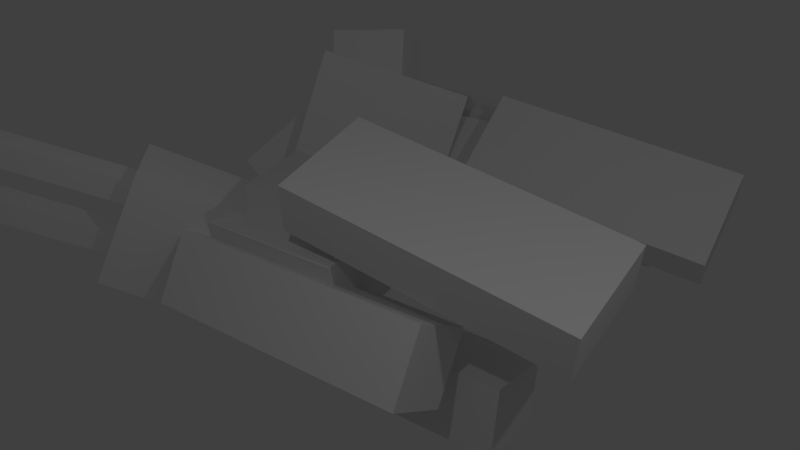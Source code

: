 # Source: Wasp.blend  (saved by Blender 2.68.0; exported with 4.5.12 LTS)
import bpy
from mathutils import Matrix  # noqa: F401  (used for matrix-valued properties, if any)

bpy.ops.wm.read_factory_settings(use_empty=True)
scene = bpy.context.scene
scene.name = 'Scene'

# ---- collections
col_collection_1 = bpy.data.collections.new('Collection 1'); scene.collection.children.link(col_collection_1)

# ---- world
world_world = bpy.data.worlds.new('World'); scene.world = world_world
world_world.color = (0.05088, 0.05088, 0.05088)
world_world.use_sun_shadow = False
world_world.sun_shadow_jitter_overblur = 0.0
world_world.cycles.sampling_method = 'MANUAL'
world_world.cycles.sample_map_resolution = 256

# ---- cameras
cam_camera_001 = bpy.data.cameras.new('Camera.001')
cam_camera_001.clip_end = 100.0
cam_camera_001.lens = 35.0
cam_camera_001.sensor_width = 32.0
cam_camera_001.sensor_height = 18.0
cam_camera_001.ortho_scale = 7.314
cam_camera_001.dof.focus_distance = 0.0
cam_camera_001.dof.aperture_fstop = 128.0

# ---- lights
light_lamp = bpy.data.lights.new('Lamp', 'POINT')
light_lamp.transmission_factor = 0.0
light_lamp.cutoff_distance = 30.0
light_lamp.energy = 100.0
light_lamp.shadow_buffer_clip_start = 1.001
light_lamp.shadow_soft_size = 0.1
light_lamp.shadow_maximum_resolution = 0.006
light_lamp.use_absolute_resolution = True
light_lamp.cycles.use_multiple_importance_sampling = False
light_lamp_001 = bpy.data.lights.new('Lamp.001', 'POINT')
light_lamp_001.transmission_factor = 0.0
light_lamp_001.cutoff_distance = 30.0
light_lamp_001.energy = 100.0
light_lamp_001.shadow_buffer_clip_start = 1.001
light_lamp_001.shadow_soft_size = 0.1
light_lamp_001.shadow_maximum_resolution = 0.006
light_lamp_001.use_absolute_resolution = True
light_lamp_001.cycles.use_multiple_importance_sampling = False

# ---- meshes
me_cube_008 = bpy.data.meshes.new('Cube.008')
me_cube_008.from_pydata([(-1.122, -1.552, -0.2532), (-1.621, -3.095, 0.7873), (0.2277, -4.173, 1.104), (0.7265, -2.63, 0.06326), (-0.9752, -0.5118, 1.441), (-1.474, -2.054, 2.482), (0.3742, -3.132, 2.798), (0.8731, -1.589, 1.758), (-0.6903, 3.367, -3.227), (-2.53, 2.0, -2.813), (-1.266, -0.9839, -0.5231), (0.5741, 0.3827, -0.9365), (-0.8499, 4.228, -1.914), (-2.69, 2.861, -1.501), (-1.426, -0.1228, 0.7893), (0.4145, 1.244, 0.3759), (2.478, -2.901, 0.5235), (2.753, 0.9018, -1.899), (-1.134, 0.8713, -2.901), (-1.409, -2.931, -0.4777), (2.142, -1.09, 3.283), (2.417, 2.713, 0.8603), (-1.47, 2.682, -0.1409), (-1.745, -1.121, 2.282)], [], [(4, 5, 1, 0), (5, 6, 2, 1), (6, 7, 3, 2), (0, 1, 2, 3), (7, 6, 5, 4), (8, 9, 10, 11), (12, 15, 14, 13), (8, 12, 13, 9), (9, 13, 14, 10), (12, 8, 11, 15), (16, 17, 18, 19), (20, 23, 22, 21), (16, 20, 21, 17), (17, 21, 22, 18), (18, 22, 23, 19), (20, 16, 19, 23)])
me_cube_008.use_remesh_preserve_volume = False
me_cube_008.use_remesh_preserve_attributes = False
me_cube_008.use_mirror_vertex_groups = False
me_cube_008.update()
me_cube_007 = bpy.data.meshes.new('Cube.007')
me_cube_007.from_pydata([(-0.0292, -4.676, -1.182), (-0.0292, -3.037, -2.822), (6.404, -5.807, -5.592), (6.404, -7.446, -3.953), (0.5747, -3.161, 0.3321), (0.5747, -1.522, -1.307), (7.008, -4.293, -4.078), (7.008, -5.932, -2.438)], [], [(4, 5, 1, 0), (5, 6, 2, 1), (6, 7, 3, 2), (7, 4, 0, 3), (0, 1, 2, 3), (7, 6, 5, 4)])
me_cube_007.use_remesh_preserve_volume = False
me_cube_007.use_remesh_preserve_attributes = False
me_cube_007.use_mirror_vertex_groups = False
me_cube_007.update()
me_cube_006 = bpy.data.meshes.new('Cube.006')
me_cube_006.from_pydata([(8.66, -4.85, -4.716), (8.305, -8.115, -3.233), (3.122, -5.144, 0.6258), (3.477, -1.879, -0.8577), (9.266, -4.363, -3.332), (8.911, -7.628, -1.848), (3.728, -4.657, 2.01), (4.083, -1.392, 0.5265)], [], [(0, 1, 2, 3), (4, 7, 6, 5), (0, 4, 5, 1), (1, 5, 6, 2), (2, 6, 7, 3), (4, 0, 3, 7)])
me_cube_006.use_remesh_preserve_volume = False
me_cube_006.use_remesh_preserve_attributes = False
me_cube_006.use_mirror_vertex_groups = False
me_cube_006.update()
me_cube_002 = bpy.data.meshes.new('Cube.002')
me_cube_002.from_pydata([(-1.0, -1.0, -1.0), (-1.0, 1.0, -1.0), (0.9522, 1.0, -1.0), (0.9522, -1.0, -1.0), (-1.0, -1.0, 1.0), (-1.0, 1.0, 1.0), (0.9522, 1.0, 1.0), (0.9522, -1.0, 1.0)], [], [(4, 5, 1, 0), (5, 6, 2, 1), (6, 7, 3, 2), (7, 4, 0, 3), (0, 1, 2, 3), (7, 6, 5, 4)])
me_cube_002.use_remesh_preserve_volume = False
me_cube_002.use_remesh_preserve_attributes = False
me_cube_002.use_mirror_vertex_groups = False
me_cube_002.update()
me_cube_001 = bpy.data.meshes.new('Cube.001')
me_cube_001.from_pydata([(6.106, -6.23, -2.688), (6.754, -4.603, -1.061), (4.448, -5.516, -1.975), (2.791, -4.803, -1.261), (1.296, -3.682, -0.1405), (1.458, -3.275, 0.2663), (5.803, -5.171, -2.375), (5.253, -7.182, -3.123), (-0.09336, -4.879, -0.8204), (0.4567, -2.868, -0.0723), (6.036, -6.081, -0.2983), (5.486, -8.092, -1.046), (0.1392, -5.789, 1.256), (0.6893, -3.778, 2.004), (4.073, -4.761, 0.5266), (3.493, -5.759, -1.383), (0.3102, -4.388, -0.01219), (0.8899, -3.39, 1.897), (4.411, -0.7422, -1.796), (3.831, -1.74, -3.705), (0.6484, -0.3696, -2.335), (1.228, 0.6286, -0.4251)], [(2, 0), (3, 2), (5, 4)], [(6, 7, 8, 9), (10, 13, 12, 11), (6, 10, 11, 7), (7, 11, 12, 8), (8, 12, 13, 9), (10, 6, 9, 13), (14, 15, 16, 17), (18, 21, 20, 19), (14, 18, 19, 15), (15, 19, 20, 16), (16, 20, 21, 17), (18, 14, 17, 21)])
me_cube_001.use_remesh_preserve_volume = False
me_cube_001.use_remesh_preserve_attributes = False
me_cube_001.use_mirror_vertex_groups = False
me_cube_001.update()
me_cube_010 = bpy.data.meshes.new('Cube.010')
me_cube_010.from_pydata([(5.137, -3.9, -2.609), (0.3961, 4.458, -8.184), (-0.133, 2.341, -8.72), (6.3, -0.4295, -11.49), (6.829, 1.688, -10.95), (0.6873, 3.753, -6.017), (0.1583, 1.635, -6.553), (6.591, -1.135, -9.323), (7.12, 0.9823, -8.788), (6.656, 0.8103, -6.97), (0.02619, 3.665, -4.115), (6.577, 0.9998, -7.552), (4.998, 1.524, -6.256), (4.015, 1.947, -5.833), (1.352, 3.094, -4.686), (5.955, -0.4877, -9.188), (4.92, 1.714, -6.838), (3.263, 2.427, -6.124), (0.5006, 0.9605, -6.504), (3.873, 1.917, -7.689), (3.811, 3.375, -9.456), (0.414, 4.838, -7.993), (0.4755, 3.38, -6.226), (4.467, 3.574, -6.366), (4.405, 5.032, -8.133), (1.008, 6.495, -6.67), (1.07, 5.037, -4.903), (8.21, -1.928, -9.893), (8.805, 1.554, -10.39), (3.557, 4.062, -6.397), (2.962, 0.5807, -5.898), (8.751, -1.909, -8.371), (9.345, 1.572, -8.869), (4.097, 4.081, -4.875), (3.502, 0.599, -4.377), (4.333, 3.203, -6.131), (3.907, 3.292, -8.36), (0.7236, 4.662, -6.989), (1.15, 4.574, -4.76), (3.473, -1.287, -5.954), (3.047, -1.199, -8.183), (-0.1364, 0.1721, -6.812), (0.2903, 0.08337, -4.583)], [(14, 10)], [(5, 6, 2, 1), (6, 7, 3, 2), (7, 8, 4, 3), (8, 5, 1, 4), (1, 2, 3, 4), (8, 7, 6, 5), (11, 9, 12, 16), (16, 12, 13, 17), (19, 20, 21, 22), (23, 26, 25, 24), (19, 23, 24, 20), (20, 24, 25, 21), (21, 25, 26, 22), (23, 19, 22, 26), (27, 28, 29, 30), (31, 34, 33, 32), (27, 31, 32, 28), (28, 32, 33, 29), (29, 33, 34, 30), (31, 27, 30, 34), (35, 36, 37, 38), (39, 42, 41, 40), (35, 39, 40, 36), (36, 40, 41, 37), (37, 41, 42, 38), (39, 35, 38, 42)])
me_cube_010.use_remesh_preserve_volume = False
me_cube_010.use_remesh_preserve_attributes = False
me_cube_010.use_mirror_vertex_groups = False
me_cube_010.update()
me_cube_004 = bpy.data.meshes.new('Cube.004')
me_cube_004.from_pydata([(-1.0, -1.0, -1.0), (-1.0, 1.0, -1.0), (0.9522, 1.0, -1.0), (0.9522, -1.0, -1.0), (-1.0, -1.0, 1.0), (-1.0, 1.0, 1.0), (0.9522, 1.0, 1.0), (0.9522, -1.0, 1.0)], [], [(4, 5, 1, 0), (5, 6, 2, 1), (6, 7, 3, 2), (7, 4, 0, 3), (0, 1, 2, 3), (7, 6, 5, 4)])
me_cube_004.use_remesh_preserve_volume = False
me_cube_004.use_remesh_preserve_attributes = False
me_cube_004.use_mirror_vertex_groups = False
me_cube_004.update()
me_cube_005 = bpy.data.meshes.new('Cube.005')
me_cube_005.from_pydata([(-1.0, -1.0, -1.0), (-1.0, 1.0, -1.0), (0.9522, 1.0, -1.0), (0.9522, -1.0, -1.0), (-1.0, -1.0, 1.0), (-1.0, 1.0, 1.0), (0.9522, 1.0, 1.0), (0.9522, -1.0, 1.0)], [], [(4, 5, 1, 0), (5, 6, 2, 1), (6, 7, 3, 2), (7, 4, 0, 3), (0, 1, 2, 3), (7, 6, 5, 4)])
me_cube_005.use_remesh_preserve_volume = False
me_cube_005.use_remesh_preserve_attributes = False
me_cube_005.use_mirror_vertex_groups = False
me_cube_005.update()

# ---- objects
ob_cube_007 = bpy.data.objects.new('Cube.007', me_cube_008)
ob_cube_006 = bpy.data.objects.new('Cube.006', me_cube_007)
ob_cube_005 = bpy.data.objects.new('Cube.005', me_cube_006)
ob_cube_003 = bpy.data.objects.new('Cube.003', me_cube_002)
ob_cube_002 = bpy.data.objects.new('Cube.002', me_cube_001)
ob_cube = bpy.data.objects.new('Cube', me_cube_010)
ob_lamp = bpy.data.objects.new('Lamp', light_lamp)
ob_camera = bpy.data.objects.new('Camera', cam_camera_001)
ob_lamp_001 = bpy.data.objects.new('Lamp.001', light_lamp_001)
ob_cube_001 = bpy.data.objects.new('Cube.001', me_cube_004)
ob_cube_004 = bpy.data.objects.new('Cube.004', me_cube_005)

# ---- transforms, parenting, visibility, modifiers, constraints
ob_cube_007.location = (-2.488, 2.281, 0.6769)
ob_cube_007.rotation_euler = (8.175, -3.402, -2.845)
ob_cube_007.scale = (0.6698, 0.4558, 0.4558)
ob_cube_007.lineart.crease_threshold = 0.0
ob_cube_006.location = (-2.475, -0.4977, -0.2797)
ob_cube_006.rotation_euler = (0.7854, -0.3929, -2.54e-07)
ob_cube_006.scale = (0.6698, 0.4558, 0.4558)
ob_cube_006.lineart.crease_threshold = 0.0
ob_cube_005.location = (-2.475, -0.7215, 1.165)
ob_cube_005.rotation_euler = (0.7854, -0.3929, -2.54e-07)
ob_cube_005.scale = (0.6698, 0.4558, 0.4558)
ob_cube_005.lineart.crease_threshold = 0.0
ob_cube_003.location = (-3.732, -3.578, 0.8517)
ob_cube_003.rotation_euler = (0.1227, 0.197, 0.5504)
ob_cube_003.scale = (1.688, 0.1932, 0.1932)
ob_cube_003.lineart.crease_threshold = 0.0
ob_cube_002.location = (-2.475, -0.7215, 0.5221)
ob_cube_002.rotation_euler = (0.7854, -0.3929, -2.54e-07)
ob_cube_002.scale = (0.7081, 0.4818, 0.4818)
ob_cube_002.lineart.crease_threshold = 0.0
ob_cube.location = (-2.587, 0.03183, 0.5221)
ob_cube.rotation_euler = (4.047, -2.751, -3.188)
ob_cube.scale = (0.6698, 0.4558, 0.4558)
ob_cube.lineart.crease_threshold = 0.0
ob_lamp.location = (2.95, -7.615, 5.904)
ob_lamp.rotation_euler = (0.6503, 0.05522, 1.866)
ob_lamp.lock_rotations_4d = False
ob_lamp.empty_display_type = 'ARROWS'
ob_lamp.color = (0.0, 0.0, 0.0, 0.0)
ob_lamp.lineart.crease_threshold = 0.0
ob_camera.location = (7.171, -10.37, 4.844)
ob_camera.rotation_euler = (1.203, -0.07543, 0.631)
ob_camera.scale = (1.0, 1.0, 1.0)
ob_camera.lock_rotations_4d = False
ob_camera.empty_display_type = 'ARROWS'
ob_camera.color = (0.0, 0.0, 0.0, 0.0)
ob_camera.display_type = 'WIRE'
ob_camera.lineart.crease_threshold = 0.0
ob_lamp_001.location = (7.597, -4.254, 5.444)
ob_lamp_001.rotation_euler = (0.6503, 0.05522, 1.866)
ob_lamp_001.lock_rotations_4d = False
ob_lamp_001.empty_display_type = 'ARROWS'
ob_lamp_001.color = (0.0, 0.0, 0.0, 0.0)
ob_lamp_001.lineart.crease_threshold = 0.0
ob_cube_001.location = (-2.183, -2.305, -0.1721)
ob_cube_001.rotation_euler = (0.1625, 0.3451, 0.7548)
ob_cube_001.scale = (0.9401, 0.5248, 0.9401)
ob_cube_001.lineart.crease_threshold = 0.0
ob_cube_004.location = (-3.939, -3.576, -0.02617)
ob_cube_004.rotation_euler = (0.1227, 0.197, 0.5504)
ob_cube_004.scale = (1.688, 0.1932, 0.1932)
ob_cube_004.lineart.crease_threshold = 0.0

# ---- collection membership
col_collection_1.objects.link(ob_cube_007)
col_collection_1.objects.link(ob_cube_006)
col_collection_1.objects.link(ob_cube_005)
col_collection_1.objects.link(ob_cube_003)
col_collection_1.objects.link(ob_cube_002)
col_collection_1.objects.link(ob_cube)
col_collection_1.objects.link(ob_lamp)
col_collection_1.objects.link(ob_camera)
col_collection_1.objects.link(ob_lamp_001)
col_collection_1.objects.link(ob_cube_001)
col_collection_1.objects.link(ob_cube_004)

# ---- scene / render settings (as saved in the file)
scene.camera = ob_camera
scene.frame_start = 1; scene.frame_end = 250; scene.frame_set(0)
scene.render.engine = 'BLENDER_EEVEE_NEXT'
scene.render.image_settings.color_mode = 'RGB'
scene.render.image_settings.compression = 90
scene.render.resolution_percentage = 50
scene.render.dither_intensity = 0.0
scene.cycles.use_denoising = False
scene.cycles.samples = 10
scene.cycles.sampling_pattern = 'TABULATED_SOBOL'
scene.cycles.light_sampling_threshold = 0.0
scene.cycles.use_adaptive_sampling = False
scene.cycles.use_light_tree = False
scene.cycles.blur_glossy = 0.0
scene.cycles.volume_bounces = 1
scene.cycles.pixel_filter_type = 'GAUSSIAN'
scene.cycles.sample_clamp_indirect = 0.0
scene.view_settings.view_transform = 'Standard'
bpy.context.view_layer.update()
